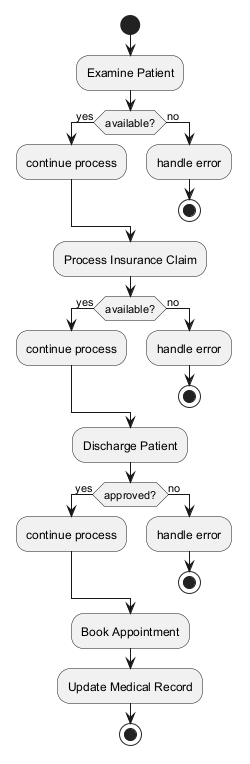

The diagram above was rendered by PlantUML. Its source (embedded in the PNG):
@startuml

start
:Examine Patient;
if (available?) then (yes)
:continue process;
else (no)
:handle error;
stop
endif
:Process Insurance Claim;
if (available?) then (yes)
:continue process;
else (no)
:handle error;
stop
endif
:Discharge Patient;
if (approved?) then (yes)
:continue process;
else (no)
:handle error;
stop
endif
:Book Appointment;
:Update Medical Record;
stop
@enduml